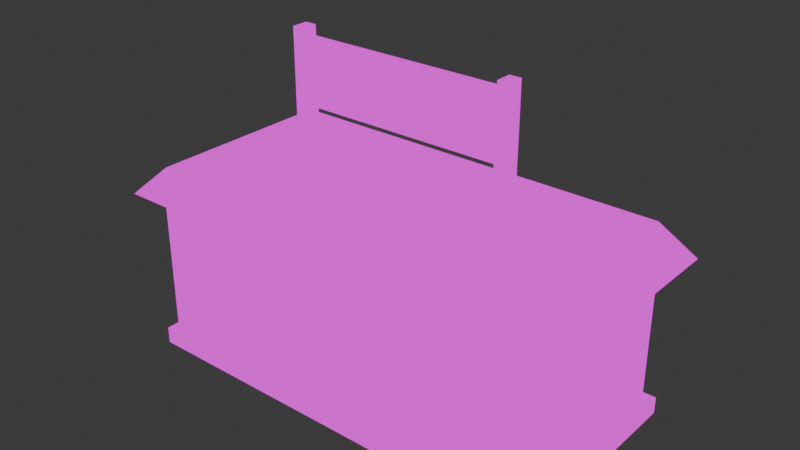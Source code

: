 # Source: edificio_cuadrado.blend  (saved by Blender 4.2.66; exported with 4.5.12 LTS)
import bpy
from mathutils import Matrix  # noqa: F401  (used for matrix-valued properties, if any)

bpy.ops.wm.read_factory_settings(use_empty=True)
scene = bpy.context.scene
scene.name = 'Scene'

# ---- collections
col_collection = bpy.data.collections.new('Collection'); scene.collection.children.link(col_collection)

# ---- images (referenced by path relative to the original .blend; pixels are not part of the script)
import os
ASSET_DIR = os.environ.get("B2B_ASSET_DIR", "")  # directory of the original .blend (textures are referenced by path, not embedded)
HERE = os.path.dirname(os.path.abspath(__file__))  # packed textures are extracted next to this script under _unpacked/

def load_image(name, relpath, width, height, colorspace="sRGB"):
    """Load a texture the original file referenced (path relative to the .blend, or extracted next to this script)."""
    p = next((c for c in (os.path.join(HERE, relpath), os.path.join(ASSET_DIR, relpath)) if relpath and os.path.exists(c)), "")
    if p:
        img = bpy.data.images.load(p, check_existing=True)
        img.name = name
    else:  # same state as the original file: an image datablock whose file is absent (Cycles renders it pink)
        img = bpy.data.images.new(name, width, height)
        img.source = "FILE"
        img.filepath = "//" + (relpath or name)
    img.colorspace_settings.name = colorspace
    return img
img_uvtest = load_image('UvTest', '', 1024, 1024, 'sRGB')
img_material_base_color = load_image('Material Base Color', 'TexturaEdificioObstáculo.png', 1024, 1024, 'sRGB')

# ---- materials (node trees are filled in below, after node groups)
mat_material = bpy.data.materials.new('Material')
mat_material.alpha_threshold = 0.0
mat_material.use_transparent_shadow = False
mat_material.roughness = 0.5
mat_material.line_color = (0.0, 0.0, 0.0, 1.0)

# ---- material node trees
mat_material.use_nodes = True; mat_material.node_tree.nodes.clear()
_N = mat_material.node_tree.nodes; _L = mat_material.node_tree.links
n0 = _N.new('ShaderNodeOutputMaterial'); n0.name = 'Material Output'; n0.location = (275, 256)
n1 = _N.new('ShaderNodeTexImage'); n1.name = 'Image Texture'; n1.location = (-140, 299)
n1.image = img_uvtest
n2 = _N.new('ShaderNodeTexImage'); n2.name = 'Image Texture.001'; n2.location = (-13, 61)
n2.image = img_material_base_color
_L.new(n2.outputs[0], n0.inputs[0])
n0.is_active_output = True

# ---- world
world_world = bpy.data.worlds.new('World'); scene.world = world_world
world_world.use_nodes = True; world_world.node_tree.nodes.clear()
_N = world_world.node_tree.nodes; _L = world_world.node_tree.links
n0 = _N.new('ShaderNodeOutputWorld'); n0.name = 'World Output'; n0.location = (300, 300)
n1 = _N.new('ShaderNodeBackground'); n1.name = 'Background'; n1.location = (10, 300)
n1.inputs[0].default_value = (0.05088, 0.05088, 0.05088, 1.0)
_L.new(n1.outputs[0], n0.inputs[0])
n0.is_active_output = True
world_world.color = (0.05088, 0.05088, 0.05088)
world_world.sun_shadow_jitter_overblur = 0.0

# ---- meshes
me_cube = bpy.data.meshes.new('Cube')
me_cube.from_pydata([(1.906, 1.0, 1.0), (1.906, 1.0, -1.0), (1.906, -1.0, 1.0), (1.906, -1.0, -1.0), (-1.906, 1.0, 1.0), (-1.906, 1.0, -1.0), (-1.906, -1.0, 1.0), (-1.906, -1.0, -1.0), (1.56, 1.0, -1.0), (1.213, 1.0, -1.0), (0.8664, 1.0, -1.0), (0.5199, 1.0, -1.0), (0.1733, 1.0, -1.0), (-0.1733, 1.0, -1.0), (-0.5199, 1.0, -1.0), (-0.8664, 1.0, -1.0), (-1.213, 1.0, -1.0), (-1.56, 1.0, -1.0), (1.56, -1.0, 1.0), (1.213, -1.0, 1.0), (0.8664, -1.0, 1.0), (0.5199, -1.0, 1.0), (0.1733, -1.0, 1.0), (-0.1733, -1.0, 1.0), (-0.5199, -1.0, 1.0), (-0.8664, -1.0, 1.0), (-1.213, -1.0, 1.0), (-1.56, -1.0, 1.0), (-1.56, -1.0, -1.0), (-1.213, -1.0, -1.0), (-0.8664, -1.0, -1.0), (-0.5199, -1.0, -1.0), (-0.1733, -1.0, -1.0), (0.1733, -1.0, -1.0), (0.5199, -1.0, -1.0), (0.8664, -1.0, -1.0), (1.213, -1.0, -1.0), (1.56, -1.0, -1.0), (-1.56, 1.0, 1.0), (-1.213, 1.0, 1.0), (-0.8664, 1.0, 1.0), (-0.5199, 1.0, 1.0), (-0.1733, 1.0, 1.0), (0.1733, 1.0, 1.0), (0.5199, 1.0, 1.0), (0.8664, 1.0, 1.0), (1.213, 1.0, 1.0), (1.56, 1.0, 1.0), (1.156, -1.0, -0.5676), (1.156, -1.0, 0.5676), (0.9239, -1.0, 0.5676), (0.9239, -1.0, -0.5676), (0.4624, -1.0, -0.5676), (0.4624, -1.0, 0.5676), (0.2307, -1.0, 0.5676), (0.2307, -1.0, -0.5676), (-0.2307, -1.0, -0.5676), (-0.2307, -1.0, 0.5676), (-0.4624, -1.0, 0.5676), (-0.4624, -1.0, -0.5676), (-0.9239, -1.0, -0.5676), (-0.9239, -1.0, 0.5676), (-1.156, -1.0, 0.5676), (-1.156, -1.0, -0.5676), (1.126, -0.96, -0.5375), (1.126, -0.96, 0.5375), (0.9539, -0.96, 0.5375), (0.9539, -0.96, -0.5375), (0.4324, -0.96, -0.5375), (0.4324, -0.96, 0.5375), (0.2608, -0.96, 0.5375), (0.2608, -0.96, -0.5375), (-0.2608, -0.96, -0.5375), (-0.2608, -0.96, 0.5375), (-0.4324, -0.96, 0.5375), (-0.4324, -0.96, -0.5375), (-0.9539, -0.96, -0.5375), (-0.9539, -0.96, 0.5375), (-1.126, -0.96, 0.5375), (-1.126, -0.96, -0.5375), (1.114, -0.9677, -0.5259), (1.114, -0.9677, 0.5259), (0.9656, -0.9677, 0.5259), (0.9656, -0.9677, -0.5259), (0.4207, -0.9677, -0.5259), (0.4207, -0.9677, 0.5259), (0.2724, -0.9677, 0.5259), (0.2724, -0.9677, -0.5259), (-0.2724, -0.9677, -0.5259), (-0.2724, -0.9677, 0.5259), (-0.4207, -0.9677, 0.5259), (-0.4207, -0.9677, -0.5259), (-0.9656, -0.9677, -0.5259), (-0.9656, -0.9677, 0.5259), (-1.114, -0.9677, 0.5259), (-1.114, -0.9677, -0.5259), (-1.777, -1.139, 1.028), (-2.172, -1.139, 1.028), (2.172, 1.139, 1.028), (2.172, -1.139, 1.028), (-2.172, 1.139, 1.028), (1.777, 1.139, 1.028), (1.777, -1.139, 1.028), (1.382, -1.139, 1.028), (0.9873, -1.139, 1.028), (0.5924, -1.139, 1.028), (0.1975, -1.139, 1.028), (-0.1975, -1.139, 1.028), (-0.5924, -1.139, 1.028), (-0.9873, -1.139, 1.028), (-1.382, -1.139, 1.028), (-1.777, 1.139, 1.028), (-1.382, 1.139, 1.028), (-0.9873, 1.139, 1.028), (-0.5924, 1.139, 1.028), (-0.1975, 1.139, 1.028), (0.1975, 1.139, 1.028), (0.5924, 1.139, 1.028), (0.9873, 1.139, 1.028), (1.382, 1.139, 1.028), (-1.532, -0.9821, 1.463), (-1.872, -0.9821, 1.463), (1.872, 0.9821, 1.463), (1.872, -0.9821, 1.463), (-1.872, 0.9821, 1.463), (1.532, 0.9821, 1.463), (1.532, -0.9821, 1.463), (1.191, -0.9821, 1.463), (0.8509, -0.9821, 1.463), (0.5106, -0.9821, 1.463), (0.1702, -0.9821, 1.463), (-0.1702, -0.9821, 1.463), (-0.5106, -0.9821, 1.463), (-0.8509, -0.9821, 1.463), (-1.191, -0.9821, 1.463), (-1.532, 0.9821, 1.463), (-1.191, 0.9821, 1.463), (-0.8509, 0.9821, 1.463), (-0.5106, 0.9821, 1.463), (-0.1702, 0.9821, 1.463), (0.1702, 0.9821, 1.463), (0.5106, 0.9821, 1.463), (0.8509, 0.9821, 1.463), (1.191, 0.9821, 1.463), (1.075, 0.0839, 1.463), (0.9669, 0.0839, 1.463), (0.9669, -0.0839, 1.463), (1.075, -0.0839, 1.463), (-0.9669, 0.0839, 1.463), (-1.075, 0.0839, 1.463), (-1.075, -0.0839, 1.463), (-0.9669, -0.0839, 1.463), (0.9669, 0.0839, 3.299), (1.075, 0.0839, 3.299), (1.075, -0.0839, 3.299), (0.9669, -0.0839, 3.299), (-1.075, 0.0839, 3.299), (-0.9669, 0.0839, 3.299), (-0.9669, -0.0839, 3.299), (-1.075, -0.0839, 3.299), (-1.075, -0.0839, 2.309), (-1.075, -0.0839, 3.155), (-1.075, 0.0839, 3.155), (-1.075, 0.0839, 2.309), (-0.9669, 0.0839, 3.155), (-0.9669, 0.0839, 2.309), (-0.9669, -0.0839, 2.309), (-0.9669, -0.0839, 3.155), (1.075, -0.0839, 2.309), (1.075, -0.0839, 3.155), (0.9669, -0.0839, 3.155), (0.9669, -0.0839, 2.309), (1.075, 0.0839, 2.309), (1.075, 0.0839, 3.155), (0.9669, 0.0839, 3.155), (0.9669, 0.0839, 2.309), (-2.006, 1.053, -1.021), (-2.006, -1.053, -1.021), (-1.642, 1.053, -1.021), (1.642, -1.053, -1.021), (2.006, -1.053, -1.021), (2.006, 1.053, -1.021), (1.642, 1.053, -1.021), (1.277, 1.053, -1.021), (0.912, 1.053, -1.021), (0.5472, 1.053, -1.021), (0.1824, 1.053, -1.021), (-0.1824, 1.053, -1.021), (-0.5472, 1.053, -1.021), (-0.912, 1.053, -1.021), (-1.277, 1.053, -1.021), (-1.642, -1.053, -1.021), (-1.277, -1.053, -1.021), (-0.912, -1.053, -1.021), (-0.5472, -1.053, -1.021), (-0.1824, -1.053, -1.021), (0.1824, -1.053, -1.021), (0.5472, -1.053, -1.021), (0.912, -1.053, -1.021), (1.277, -1.053, -1.021), (-2.006, 1.053, -1.259), (-2.006, -1.053, -1.259), (-1.642, 1.053, -1.259), (1.642, -1.053, -1.259), (2.006, -1.053, -1.259), (2.006, 1.053, -1.259), (1.642, 1.053, -1.259), (1.277, 1.053, -1.259), (0.912, 1.053, -1.259), (0.5472, 1.053, -1.259), (0.1824, 1.053, -1.259), (-0.1824, 1.053, -1.259), (-0.5472, 1.053, -1.259), (-0.912, 1.053, -1.259), (-1.277, 1.053, -1.259), (-1.642, -1.053, -1.259), (-1.277, -1.053, -1.259), (-0.912, -1.053, -1.259), (-0.5472, -1.053, -1.259), (-0.1824, -1.053, -1.259), (0.1824, -1.053, -1.259), (0.5472, -1.053, -1.259), (0.912, -1.053, -1.259), (1.277, -1.053, -1.259)], [], [(47, 46, 119, 101), (28, 27, 6, 7), (7, 6, 4, 5), (31, 30, 193, 194), (1, 0, 2, 3), (8, 47, 0, 1), (5, 4, 38, 17), (17, 38, 39, 16), (16, 39, 40, 15), (15, 40, 41, 14), (14, 41, 42, 13), (13, 42, 43, 12), (12, 43, 44, 11), (11, 44, 45, 10), (10, 45, 46, 9), (9, 46, 47, 8), (16, 15, 189, 190), (8, 1, 181, 182), (30, 29, 192, 193), (15, 14, 188, 189), (37, 36, 199, 179), (1, 3, 180, 181), (29, 28, 191, 192), (14, 13, 187, 188), (36, 35, 198, 199), (28, 7, 177, 191), (3, 2, 18, 37), (37, 18, 19, 36), (80, 81, 82, 83), (35, 20, 21, 34), (84, 85, 86, 87), (33, 22, 23, 32), (88, 89, 90, 91), (31, 24, 25, 30), (92, 93, 94, 95), (29, 26, 27, 28), (6, 27, 96, 97), (39, 38, 111, 112), (24, 23, 107, 108), (46, 45, 118, 119), (38, 4, 100, 111), (23, 22, 106, 107), (45, 44, 117, 118), (22, 21, 105, 106), (44, 43, 116, 117), (21, 20, 104, 105), (36, 19, 49, 48), (19, 20, 50, 49), (20, 35, 51, 50), (35, 36, 48, 51), (34, 21, 53, 52), (21, 22, 54, 53), (22, 33, 55, 54), (33, 34, 52, 55), (32, 23, 57, 56), (23, 24, 58, 57), (24, 31, 59, 58), (31, 32, 56, 59), (30, 25, 61, 60), (25, 26, 62, 61), (26, 29, 63, 62), (29, 30, 60, 63), (48, 49, 65, 64), (49, 50, 66, 65), (50, 51, 67, 66), (51, 48, 64, 67), (52, 53, 69, 68), (53, 54, 70, 69), (54, 55, 71, 70), (55, 52, 68, 71), (56, 57, 73, 72), (57, 58, 74, 73), (58, 59, 75, 74), (59, 56, 72, 75), (60, 61, 77, 76), (61, 62, 78, 77), (62, 63, 79, 78), (63, 60, 76, 79), (64, 65, 81, 80), (65, 66, 82, 81), (66, 67, 83, 82), (67, 64, 80, 83), (68, 69, 85, 84), (69, 70, 86, 85), (70, 71, 87, 86), (71, 68, 84, 87), (72, 73, 89, 88), (73, 74, 90, 89), (74, 75, 91, 90), (75, 72, 88, 91), (76, 77, 93, 92), (77, 78, 94, 93), (78, 79, 95, 94), (79, 76, 92, 95), (108, 107, 131, 132), (114, 113, 137, 138), (100, 97, 121, 124), (107, 106, 130, 131), (113, 112, 136, 137), (99, 98, 122, 123), (101, 119, 143, 125), (106, 105, 129, 130), (112, 111, 135, 136), (97, 96, 120, 121), (119, 118, 142, 143), (25, 24, 108, 109), (40, 39, 112, 113), (2, 0, 98, 99), (18, 2, 99, 102), (26, 25, 109, 110), (41, 40, 113, 114), (19, 18, 102, 103), (27, 26, 110, 96), (42, 41, 114, 115), (4, 6, 97, 100), (20, 19, 103, 104), (43, 42, 115, 116), (0, 47, 101, 98), (135, 124, 121, 120), (122, 125, 126, 123), (125, 143, 127, 126), (169, 173, 153, 154), (142, 141, 129, 128), (141, 140, 130, 129), (140, 139, 131, 130), (139, 138, 132, 131), (138, 137, 133, 132), (170, 169, 154, 155), (136, 135, 120, 134), (98, 101, 125, 122), (115, 114, 138, 139), (109, 108, 132, 133), (102, 99, 123, 126), (116, 115, 139, 140), (110, 109, 133, 134), (103, 102, 126, 127), (117, 116, 140, 141), (96, 110, 134, 120), (104, 103, 127, 128), (118, 117, 141, 142), (111, 100, 124, 135), (105, 104, 128, 129), (143, 142, 145, 144), (142, 128, 146, 145), (128, 127, 147, 146), (127, 143, 144, 147), (137, 136, 149, 148), (136, 134, 150, 149), (134, 133, 151, 150), (133, 137, 148, 151), (153, 152, 155, 154), (157, 156, 159, 158), (162, 161, 159, 156), (164, 162, 156, 157), (174, 170, 155, 152), (161, 167, 158, 159), (173, 174, 152, 153), (167, 164, 157, 158), (151, 148, 165, 166), (165, 175, 171, 166), (150, 151, 166, 160), (160, 166, 167, 161), (148, 149, 163, 165), (165, 163, 162, 164), (149, 150, 160, 163), (163, 160, 161, 162), (144, 145, 175, 172), (172, 175, 174, 173), (145, 146, 171, 175), (164, 174, 175, 165), (146, 147, 168, 171), (171, 168, 169, 170), (147, 144, 172, 168), (168, 172, 173, 169), (166, 171, 170, 167), (167, 170, 174, 164), (176, 178, 202, 200), (179, 199, 223, 203), (186, 185, 209, 210), (192, 191, 215, 216), (177, 176, 200, 201), (199, 198, 222, 223), (185, 184, 208, 209), (191, 177, 201, 215), (198, 197, 221, 222), (184, 183, 207, 208), (178, 190, 214, 202), (9, 8, 182, 183), (17, 16, 190, 178), (32, 31, 194, 195), (10, 9, 183, 184), (33, 32, 195, 196), (7, 5, 176, 177), (11, 10, 184, 185), (3, 37, 179, 180), (34, 33, 196, 197), (5, 17, 178, 176), (12, 11, 185, 186), (35, 34, 197, 198), (13, 12, 186, 187), (206, 205, 204, 203), (200, 202, 215, 201), (202, 214, 216, 215), (214, 213, 217, 216), (213, 212, 218, 217), (212, 211, 219, 218), (211, 210, 220, 219), (210, 209, 221, 220), (209, 208, 222, 221), (208, 207, 223, 222), (207, 206, 203, 223), (193, 192, 216, 217), (187, 186, 210, 211), (180, 179, 203, 204), (194, 193, 217, 218), (188, 187, 211, 212), (181, 180, 204, 205), (195, 194, 218, 219), (189, 188, 212, 213), (182, 181, 205, 206), (196, 195, 219, 220), (190, 189, 213, 214), (183, 182, 206, 207), (197, 196, 220, 221)])
_uv = me_cube.uv_layers.new(name='UVMap')
_uv.uv.foreach_set('vector', [0.208, 0.3547, 0.2081, 0.3227, 0.2211, 0.3383, 0.2211, 0.3748, 0.1949, 0.4645, 0.01066, 0.4645, 0.01066, 0.4325, 0.1949, 0.4325, 0.5547, 0.9776, 0.3704, 0.9776, 0.3704, 0.7934, 0.5547, 0.7934, 0.5602, 0.1479, 0.5602, 0.1159, 0.5654, 0.1117, 0.5654, 0.1454, 0.1949, 0.8051, 0.1949, 0.9893, 0.01066, 0.9893, 0.01066, 0.8051, 0.77, 0.4343, 0.5857, 0.4343, 0.5857, 0.4024, 0.77, 0.4024, 0.77, 0.7536, 0.5857, 0.7536, 0.5857, 0.7216, 0.77, 0.7216, 0.77, 0.7216, 0.5857, 0.7216, 0.5857, 0.6897, 0.77, 0.6897, 0.77, 0.6897, 0.5857, 0.6897, 0.5857, 0.6578, 0.77, 0.6578, 0.77, 0.6578, 0.5857, 0.6578, 0.5857, 0.6259, 0.77, 0.6259, 0.77, 0.6259, 0.5857, 0.6259, 0.5857, 0.5939, 0.77, 0.5939, 0.77, 0.5939, 0.5857, 0.5939, 0.5857, 0.562, 0.77, 0.562, 0.77, 0.562, 0.5857, 0.562, 0.5857, 0.5301, 0.77, 0.5301, 0.77, 0.5301, 0.5857, 0.5301, 0.5857, 0.4981, 0.77, 0.4981, 0.77, 0.4981, 0.5857, 0.4981, 0.5857, 0.4662, 0.77, 0.4662, 0.77, 0.4662, 0.5857, 0.4662, 0.5857, 0.4343, 0.77, 0.4343, 0.3758, 0.08397, 0.3757, 0.1159, 0.3705, 0.1117, 0.3706, 0.07805, 0.376, 0.3396, 0.3764, 0.3715, 0.3713, 0.3809, 0.3708, 0.3472, 0.5602, 0.1159, 0.5601, 0.08399, 0.5653, 0.07809, 0.5654, 0.1117, 0.3757, 0.1159, 0.3757, 0.1479, 0.3704, 0.1454, 0.3705, 0.1117, 0.5599, 0.3397, 0.5601, 0.3077, 0.5653, 0.3136, 0.565, 0.3473, 0.3764, 0.3715, 0.5594, 0.3716, 0.5645, 0.381, 0.3713, 0.3809, 0.5601, 0.08399, 0.5599, 0.05209, 0.565, 0.04446, 0.5653, 0.07809, 0.3757, 0.1479, 0.3757, 0.1799, 0.3704, 0.179, 0.3704, 0.1454, 0.5601, 0.3077, 0.5602, 0.2758, 0.5654, 0.28, 0.5653, 0.3136, 0.5599, 0.05209, 0.5595, 0.02024, 0.5645, 0.01082, 0.565, 0.04446, 0.1949, 0.7838, 0.01066, 0.7838, 0.01066, 0.7518, 0.1949, 0.7518, 0.1949, 0.7518, 0.01066, 0.7518, 0.01066, 0.7199, 0.1949, 0.7199, 0.8501, 0.8531, 0.8501, 0.95, 0.8365, 0.95, 0.8365, 0.8531, 0.1949, 0.688, 0.01066, 0.688, 0.01066, 0.656, 0.1949, 0.656, 0.8851, 0.8531, 0.8851, 0.95, 0.8715, 0.95, 0.8715, 0.8531, 0.1949, 0.6241, 0.01066, 0.6241, 0.01066, 0.5922, 0.1949, 0.5922, 0.9201, 0.8531, 0.9201, 0.95, 0.9064, 0.95, 0.9064, 0.8531, 0.1949, 0.5603, 0.01066, 0.5603, 0.01066, 0.5283, 0.1949, 0.5283, 0.9551, 0.8531, 0.9551, 0.95, 0.9414, 0.95, 0.9414, 0.8531, 0.1949, 0.4964, 0.01066, 0.4964, 0.01066, 0.4645, 0.1949, 0.4645, 0.02393, 0.03529, 0.02383, 0.06723, 0.01075, 0.04712, 0.01102, 0.01066, 0.2081, 0.09919, 0.208, 0.06725, 0.2211, 0.04717, 0.2212, 0.08359, 0.02377, 0.1631, 0.02377, 0.195, 0.01066, 0.1928, 0.01066, 0.1564, 0.2081, 0.3227, 0.2081, 0.2908, 0.2212, 0.3019, 0.2211, 0.3383, 0.208, 0.06725, 0.2079, 0.03535, 0.2209, 0.01078, 0.2211, 0.04717, 0.02377, 0.195, 0.02377, 0.2269, 0.01066, 0.2292, 0.01066, 0.1928, 0.2081, 0.2908, 0.2081, 0.2589, 0.2212, 0.2656, 0.2212, 0.3019, 0.02377, 0.2269, 0.02377, 0.2589, 0.01066, 0.2656, 0.01066, 0.2292, 0.2081, 0.2589, 0.2081, 0.2269, 0.2212, 0.2292, 0.2212, 0.2656, 0.02377, 0.2589, 0.02377, 0.2908, 0.01067, 0.3019, 0.01066, 0.2656, 0.1949, 0.7199, 0.01066, 0.7199, 0.0505, 0.7146, 0.1551, 0.7146, 0.01066, 0.7199, 0.01066, 0.688, 0.0505, 0.6933, 0.0505, 0.7146, 0.01066, 0.688, 0.1949, 0.688, 0.1551, 0.6933, 0.0505, 0.6933, 0.1949, 0.688, 0.1949, 0.7199, 0.1551, 0.7146, 0.1551, 0.6933, 0.1949, 0.656, 0.01066, 0.656, 0.0505, 0.6508, 0.1551, 0.6508, 0.01066, 0.656, 0.01066, 0.6241, 0.0505, 0.6294, 0.0505, 0.6508, 0.01066, 0.6241, 0.1949, 0.6241, 0.1551, 0.6294, 0.0505, 0.6294, 0.1949, 0.6241, 0.1949, 0.656, 0.1551, 0.6508, 0.1551, 0.6294, 0.1949, 0.5922, 0.01066, 0.5922, 0.0505, 0.5869, 0.1551, 0.5869, 0.01066, 0.5922, 0.01066, 0.5603, 0.0505, 0.5655, 0.0505, 0.5869, 0.01066, 0.5603, 0.1949, 0.5603, 0.1551, 0.5655, 0.0505, 0.5655, 0.1949, 0.5603, 0.1949, 0.5922, 0.1551, 0.5869, 0.1551, 0.5655, 0.1949, 0.5283, 0.01066, 0.5283, 0.0505, 0.523, 0.1551, 0.523, 0.01066, 0.5283, 0.01066, 0.4964, 0.0505, 0.5017, 0.0505, 0.523, 0.01066, 0.4964, 0.1949, 0.4964, 0.1551, 0.5017, 0.0505, 0.5017, 0.1949, 0.4964, 0.1949, 0.5283, 0.1551, 0.523, 0.1551, 0.5017, 0.2208, 0.4325, 0.2208, 0.5371, 0.2162, 0.5344, 0.2162, 0.4353, 0.2212, 0.8203, 0.2212, 0.8416, 0.2166, 0.8388, 0.2166, 0.823, 0.2162, 0.663, 0.2162, 0.5584, 0.2208, 0.5612, 0.2208, 0.6603, 0.2166, 0.8843, 0.2166, 0.8629, 0.2212, 0.8657, 0.2212, 0.8815, 0.9027, 0.4024, 0.9027, 0.5069, 0.8981, 0.5042, 0.8981, 0.4051, 0.2471, 0.9056, 0.2471, 0.9269, 0.2425, 0.9242, 0.2425, 0.9084, 0.9124, 0.2411, 0.9124, 0.1366, 0.917, 0.1393, 0.917, 0.2384, 0.2793, 0.9366, 0.2793, 0.9153, 0.2839, 0.918, 0.2839, 0.9338, 0.917, 0.2625, 0.917, 0.367, 0.9124, 0.3643, 0.9124, 0.2652, 0.9395, 0.5283, 0.9395, 0.5496, 0.9349, 0.5468, 0.9349, 0.531, 0.9124, 0.1152, 0.9124, 0.01066, 0.917, 0.01343, 0.917, 0.1125, 0.9349, 0.5923, 0.9349, 0.5709, 0.9395, 0.5737, 0.9395, 0.5895, 0.2839, 0.6634, 0.2839, 0.768, 0.2793, 0.7653, 0.2793, 0.6662, 0.2471, 0.8629, 0.2471, 0.8843, 0.2425, 0.8815, 0.2425, 0.8657, 0.2793, 0.8939, 0.2793, 0.7894, 0.2839, 0.7921, 0.2839, 0.8912, 0.2166, 0.9269, 0.2166, 0.9056, 0.2212, 0.9084, 0.2212, 0.9242, 0.2175, 0.6843, 0.2175, 0.7834, 0.2162, 0.7823, 0.2162, 0.6854, 0.9622, 0.01066, 0.9622, 0.02647, 0.9609, 0.02539, 0.9609, 0.01173, 0.924, 0.5014, 0.924, 0.4024, 0.9253, 0.4034, 0.9253, 0.5003, 0.9609, 0.06359, 0.9609, 0.04779, 0.9622, 0.04886, 0.9622, 0.06252, 0.9396, 0.2569, 0.9396, 0.356, 0.9383, 0.3549, 0.9383, 0.258, 0.9622, 0.1592, 0.9622, 0.175, 0.9609, 0.1739, 0.9609, 0.1602, 0.7913, 0.9521, 0.7913, 0.8531, 0.7926, 0.8542, 0.7926, 0.9511, 0.9609, 0.2492, 0.9609, 0.2334, 0.9622, 0.2345, 0.9622, 0.2482, 0.8152, 0.8531, 0.8152, 0.9521, 0.8139, 0.9511, 0.8139, 0.8542, 0.9622, 0.2705, 0.9622, 0.2864, 0.9609, 0.2853, 0.9609, 0.2716, 0.9466, 0.5014, 0.9466, 0.4024, 0.9479, 0.4034, 0.9479, 0.5003, 0.9609, 0.2121, 0.9609, 0.1963, 0.9622, 0.1974, 0.9622, 0.211, 0.9396, 0.01066, 0.9396, 0.1097, 0.9383, 0.1086, 0.9383, 0.01173, 0.9622, 0.08491, 0.9622, 0.1007, 0.9609, 0.09965, 0.9609, 0.08599, 0.9383, 0.2356, 0.9383, 0.1366, 0.9396, 0.1376, 0.9396, 0.2345, 0.9609, 0.1378, 0.9609, 0.122, 0.9622, 0.1231, 0.9622, 0.1368, 0.3065, 0.2653, 0.3065, 0.229, 0.3491, 0.2264, 0.3491, 0.2578, 0.2851, 0.2653, 0.2851, 0.3017, 0.2425, 0.2892, 0.2425, 0.2578, 0.2912, 0.4322, 0.2912, 0.6421, 0.2425, 0.6276, 0.2425, 0.4467, 0.3065, 0.229, 0.3065, 0.1926, 0.3491, 0.1951, 0.3491, 0.2264, 0.2851, 0.3017, 0.2851, 0.3381, 0.2425, 0.3205, 0.2425, 0.2892, 0.7913, 0.6123, 0.7913, 0.4024, 0.84, 0.4168, 0.84, 0.5978, 0.2851, 0.04704, 0.2851, 0.08342, 0.2425, 0.101, 0.2425, 0.06965, 0.3065, 0.1926, 0.3065, 0.1562, 0.3491, 0.1637, 0.3491, 0.1951, 0.2851, 0.3381, 0.2851, 0.3745, 0.2425, 0.3519, 0.2425, 0.3205, 0.3065, 0.4109, 0.3065, 0.3745, 0.3491, 0.3519, 0.3491, 0.3832, 0.2851, 0.08342, 0.2851, 0.1198, 0.2425, 0.1324, 0.2425, 0.101, 0.02377, 0.1311, 0.02377, 0.1631, 0.01066, 0.1564, 0.01067, 0.12, 0.2081, 0.1311, 0.2081, 0.09919, 0.2212, 0.08359, 0.2212, 0.12, 0.02391, 0.3866, 0.2079, 0.3866, 0.2208, 0.4112, 0.01099, 0.4112, 0.02382, 0.3547, 0.02391, 0.3866, 0.01099, 0.4112, 0.01075, 0.3748, 0.02379, 0.09918, 0.02377, 0.1311, 0.01067, 0.12, 0.01069, 0.08357, 0.2081, 0.1631, 0.2081, 0.1311, 0.2212, 0.12, 0.2212, 0.1564, 0.02378, 0.3227, 0.02382, 0.3547, 0.01075, 0.3748, 0.01068, 0.3384, 0.02383, 0.06723, 0.02379, 0.09918, 0.01069, 0.08357, 0.01075, 0.04712, 0.2081, 0.195, 0.2081, 0.1631, 0.2212, 0.1564, 0.2212, 0.1928, 0.2079, 0.03535, 0.02393, 0.03529, 0.01102, 0.01066, 0.2209, 0.01078, 0.02377, 0.2908, 0.02378, 0.3227, 0.01068, 0.3384, 0.01067, 0.3019, 0.2081, 0.2269, 0.2081, 0.195, 0.2212, 0.1928, 0.2212, 0.2292, 0.2079, 0.3866, 0.208, 0.3547, 0.2211, 0.3748, 0.2208, 0.4112, 0.6733, 0.04202, 0.6733, 0.01066, 0.8543, 0.01066, 0.8543, 0.04202, 0.6733, 0.3556, 0.6733, 0.3242, 0.8543, 0.3242, 0.8543, 0.3556, 0.6733, 0.3242, 0.6733, 0.2929, 0.8543, 0.2929, 0.8543, 0.3242, 0.8756, 0.3569, 0.8911, 0.3569, 0.8911, 0.3702, 0.8756, 0.3702, 0.6733, 0.2615, 0.6733, 0.2302, 0.8543, 0.2302, 0.8543, 0.2615, 0.6733, 0.2302, 0.6733, 0.1988, 0.8543, 0.1988, 0.8543, 0.2302, 0.6733, 0.1988, 0.6733, 0.1675, 0.8543, 0.1675, 0.8543, 0.1988, 0.6733, 0.1675, 0.6733, 0.1361, 0.8543, 0.1361, 0.8543, 0.1675, 0.6733, 0.1361, 0.6733, 0.1047, 0.8543, 0.1047, 0.8543, 0.1361, 0.9471, 0.6436, 0.9471, 0.6336, 0.9604, 0.6336, 0.9604, 0.6436, 0.6733, 0.07338, 0.6733, 0.04202, 0.8543, 0.04202, 0.8543, 0.07338, 0.2851, 0.01066, 0.2851, 0.04704, 0.2425, 0.06965, 0.2425, 0.03829, 0.2851, 0.229, 0.2851, 0.2653, 0.2425, 0.2578, 0.2425, 0.2264, 0.3065, 0.3017, 0.3065, 0.2653, 0.3491, 0.2578, 0.3491, 0.2892, 0.3065, 0.04704, 0.3065, 0.01066, 0.3491, 0.03829, 0.3491, 0.06965, 0.2851, 0.1926, 0.2851, 0.229, 0.2425, 0.2264, 0.2425, 0.1951, 0.3065, 0.3381, 0.3065, 0.3017, 0.3491, 0.2892, 0.3491, 0.3205, 0.3065, 0.08342, 0.3065, 0.04704, 0.3491, 0.06965, 0.3491, 0.101, 0.2851, 0.1562, 0.2851, 0.1926, 0.2425, 0.1951, 0.2425, 0.1637, 0.3065, 0.3745, 0.3065, 0.3381, 0.3491, 0.3205, 0.3491, 0.3519, 0.3065, 0.1198, 0.3065, 0.08342, 0.3491, 0.101, 0.3491, 0.1324, 0.2851, 0.1198, 0.2851, 0.1562, 0.2425, 0.1637, 0.2425, 0.1324, 0.2851, 0.3745, 0.2851, 0.4109, 0.2425, 0.3832, 0.2425, 0.3519, 0.3065, 0.1562, 0.3065, 0.1198, 0.3491, 0.1324, 0.3491, 0.1637, 0.6733, 0.2929, 0.6733, 0.2615, 0.7561, 0.2722, 0.7561, 0.2822, 0.6733, 0.2615, 0.8543, 0.2615, 0.7715, 0.2722, 0.7561, 0.2722, 0.8543, 0.2615, 0.8543, 0.2929, 0.7715, 0.2822, 0.7715, 0.2722, 0.8543, 0.2929, 0.6733, 0.2929, 0.7561, 0.2822, 0.7715, 0.2822, 0.6733, 0.1047, 0.6733, 0.07338, 0.7561, 0.08406, 0.7561, 0.09405, 0.6733, 0.07338, 0.8543, 0.07338, 0.7715, 0.08406, 0.7561, 0.08406, 0.8543, 0.07338, 0.8543, 0.1047, 0.7715, 0.09405, 0.7715, 0.08406, 0.8543, 0.1047, 0.6733, 0.1047, 0.7561, 0.09405, 0.7715, 0.09405, 0.9608, 0.5283, 0.9708, 0.5283, 0.9708, 0.5437, 0.9608, 0.5437, 0.9608, 0.565, 0.9708, 0.565, 0.9708, 0.5805, 0.9608, 0.5805, 0.8756, 0.1665, 0.8911, 0.1665, 0.8911, 0.1798, 0.8756, 0.1798, 0.599, 0.963, 0.599, 0.973, 0.5857, 0.973, 0.5857, 0.963, 0.2299, 0.9483, 0.2299, 0.9637, 0.2166, 0.9637, 0.2166, 0.9483, 0.9471, 0.8318, 0.9471, 0.8218, 0.9604, 0.8218, 0.9604, 0.8318, 0.599, 0.7749, 0.599, 0.7849, 0.5857, 0.7849, 0.5857, 0.7749, 0.2706, 0.9734, 0.2706, 0.9579, 0.2839, 0.9579, 0.2839, 0.9734, 0.8981, 0.5283, 0.9135, 0.5283, 0.9135, 0.6062, 0.8981, 0.6062, 0.8613, 0.5805, 0.8613, 0.4024, 0.8768, 0.4024, 0.8768, 0.5805, 0.7913, 0.8318, 0.7913, 0.8218, 0.8692, 0.8218, 0.8692, 0.8318, 0.8692, 0.8318, 0.8692, 0.8218, 0.9471, 0.8218, 0.9471, 0.8318, 0.7548, 0.963, 0.7548, 0.973, 0.6769, 0.973, 0.6769, 0.963, 0.6769, 0.963, 0.6769, 0.973, 0.599, 0.973, 0.599, 0.963, 0.8756, 0.01066, 0.8911, 0.01066, 0.8911, 0.08857, 0.8756, 0.08857, 0.8756, 0.08857, 0.8911, 0.08857, 0.8911, 0.1665, 0.8756, 0.1665, 0.7548, 0.7749, 0.7548, 0.7849, 0.6769, 0.7849, 0.6769, 0.7749, 0.6769, 0.7749, 0.6769, 0.7849, 0.599, 0.7849, 0.599, 0.7749, 0.3125, 0.8627, 0.328, 0.8627, 0.328, 0.9406, 0.3125, 0.9406, 0.599, 0.963, 0.599, 0.7849, 0.6769, 0.7849, 0.6769, 0.963, 0.7913, 0.6436, 0.7913, 0.6336, 0.8692, 0.6336, 0.8692, 0.6436, 0.8692, 0.6436, 0.8692, 0.6336, 0.9471, 0.6336, 0.9471, 0.6436, 0.8756, 0.2011, 0.8911, 0.2011, 0.8911, 0.279, 0.8756, 0.279, 0.8756, 0.279, 0.8911, 0.279, 0.8911, 0.3569, 0.8756, 0.3569, 0.8692, 0.8218, 0.8692, 0.6436, 0.9471, 0.6436, 0.9471, 0.8218, 0.258, 0.6634, 0.258, 0.8416, 0.2425, 0.8416, 0.2425, 0.6634, 0.63, 0.3804, 0.63, 0.3468, 0.652, 0.3468, 0.652, 0.3804, 0.6087, 0.04427, 0.6087, 0.07788, 0.5867, 0.07788, 0.5867, 0.04427, 0.63, 0.1787, 0.63, 0.1451, 0.652, 0.1451, 0.652, 0.1787, 0.6087, 0.3131, 0.6087, 0.3468, 0.5867, 0.3468, 0.5867, 0.3131, 0.3125, 0.6261, 0.3125, 0.4322, 0.3345, 0.4322, 0.3345, 0.6261, 0.6087, 0.07788, 0.6087, 0.1115, 0.5867, 0.1115, 0.5867, 0.07788, 0.63, 0.1451, 0.63, 0.1115, 0.652, 0.1115, 0.652, 0.1451, 0.6087, 0.3468, 0.6087, 0.3804, 0.5867, 0.3804, 0.5867, 0.3468, 0.6087, 0.1115, 0.6087, 0.1451, 0.5867, 0.1451, 0.5867, 0.1115, 0.63, 0.1115, 0.63, 0.07788, 0.652, 0.07788, 0.652, 0.1115, 0.63, 0.3468, 0.63, 0.3131, 0.652, 0.3131, 0.652, 0.3468, 0.3758, 0.3077, 0.376, 0.3396, 0.3708, 0.3472, 0.3706, 0.3136, 0.376, 0.05201, 0.3758, 0.08397, 0.3706, 0.07805, 0.3708, 0.04435, 0.5602, 0.1799, 0.5602, 0.1479, 0.5654, 0.1454, 0.5654, 0.179, 0.3757, 0.2758, 0.3758, 0.3077, 0.3706, 0.3136, 0.3705, 0.28, 0.5602, 0.2118, 0.5602, 0.1799, 0.5654, 0.179, 0.5654, 0.2127, 0.5595, 0.02024, 0.3764, 0.02005, 0.3714, 0.01066, 0.5645, 0.01082, 0.3757, 0.2438, 0.3757, 0.2758, 0.3705, 0.28, 0.3704, 0.2463, 0.5594, 0.3716, 0.5599, 0.3397, 0.565, 0.3473, 0.5645, 0.381, 0.5602, 0.2438, 0.5602, 0.2118, 0.5654, 0.2127, 0.5654, 0.2463, 0.3764, 0.02005, 0.376, 0.05201, 0.3708, 0.04435, 0.3714, 0.01066, 0.3757, 0.2118, 0.3757, 0.2438, 0.3704, 0.2463, 0.3704, 0.2127, 0.5602, 0.2758, 0.5602, 0.2438, 0.5654, 0.2463, 0.5654, 0.28, 0.3757, 0.1799, 0.3757, 0.2118, 0.3704, 0.2127, 0.3704, 0.179, 0.3704, 0.436, 0.3704, 0.4024, 0.5644, 0.4024, 0.5644, 0.436, 0.3704, 0.7721, 0.3704, 0.7384, 0.5644, 0.7384, 0.5644, 0.7721, 0.3704, 0.7384, 0.3704, 0.7048, 0.5644, 0.7048, 0.5644, 0.7384, 0.3704, 0.7048, 0.3704, 0.6712, 0.5644, 0.6712, 0.5644, 0.7048, 0.3704, 0.6712, 0.3704, 0.6376, 0.5644, 0.6376, 0.5644, 0.6712, 0.3704, 0.6376, 0.3704, 0.604, 0.5644, 0.604, 0.5644, 0.6376, 0.3704, 0.604, 0.3704, 0.5704, 0.5644, 0.5704, 0.5644, 0.604, 0.3704, 0.5704, 0.3704, 0.5368, 0.5644, 0.5368, 0.5644, 0.5704, 0.3704, 0.5368, 0.3704, 0.5032, 0.5644, 0.5032, 0.5644, 0.5368, 0.3704, 0.5032, 0.3704, 0.4696, 0.5644, 0.4696, 0.5644, 0.5032, 0.3704, 0.4696, 0.3704, 0.436, 0.5644, 0.436, 0.5644, 0.4696, 0.6087, 0.2795, 0.6087, 0.3131, 0.5867, 0.3131, 0.5867, 0.2795, 0.63, 0.2123, 0.63, 0.1787, 0.652, 0.1787, 0.652, 0.2123, 0.6087, 0.01066, 0.6087, 0.04427, 0.5867, 0.04427, 0.5867, 0.01066, 0.6087, 0.2459, 0.6087, 0.2795, 0.5867, 0.2795, 0.5867, 0.2459, 0.63, 0.2459, 0.63, 0.2123, 0.652, 0.2123, 0.652, 0.2459, 0.3345, 0.6474, 0.3345, 0.8414, 0.3125, 0.8414, 0.3125, 0.6474, 0.6087, 0.2123, 0.6087, 0.2459, 0.5867, 0.2459, 0.5867, 0.2123, 0.63, 0.2795, 0.63, 0.2459, 0.652, 0.2459, 0.652, 0.2795, 0.63, 0.04427, 0.63, 0.01066, 0.652, 0.01066, 0.652, 0.04427, 0.6087, 0.1787, 0.6087, 0.2123, 0.5867, 0.2123, 0.5867, 0.1787, 0.63, 0.3131, 0.63, 0.2795, 0.652, 0.2795, 0.652, 0.3131, 0.63, 0.07788, 0.63, 0.04427, 0.652, 0.04427, 0.652, 0.07788, 0.6087, 0.1451, 0.6087, 0.1787, 0.5867, 0.1787, 0.5867, 0.1451])
me_cube.materials.append(mat_material)
me_cube.use_mirror_vertex_groups = False
me_cube.update()

# ---- objects
ob_cube = bpy.data.objects.new('Cube', me_cube)

# ---- transforms, parenting, visibility, modifiers, constraints
ob_cube.location = (0.0, 0.0, 0.0)
ob_cube.scale = (7.491, 6.825, 4.963)
ob_cube.lock_rotations_4d = False
ob_cube.empty_display_type = 'ARROWS'
ob_cube.lineart.crease_threshold = 0.0

# ---- collection membership
col_collection.objects.link(ob_cube)

# ---- scene / render settings (as saved in the file)
scene.frame_start = 1; scene.frame_end = 250; scene.frame_set(10)
scene.render.engine = 'BLENDER_EEVEE_NEXT'
bpy.context.view_layer.update()

# ---- added for rendering (the .blend has no active camera and no usable light): camera, sun
cam_auto = bpy.data.cameras.new('AutoCamera')
cam_auto.lens = 50.0
cam_auto.sensor_width = 36.0
cam_auto.clip_end = 1000.0
ob_auto_camera = bpy.data.objects.new('AutoCamera', cam_auto)
scene.collection.objects.link(ob_auto_camera)
ob_auto_camera.location = (39.3906, -47.2687, 36.5733)
ob_auto_camera.rotation_euler = (1.09748, -7.21219e-08, 0.694738)
scene.camera = ob_auto_camera
light_auto_sun = bpy.data.lights.new('AutoSun', 'SUN')
light_auto_sun.energy = 3.0
light_auto_sun.angle = 0.0523599
ob_auto_sun = bpy.data.objects.new('AutoSun', light_auto_sun)
scene.collection.objects.link(ob_auto_sun)
ob_auto_sun.rotation_euler = (0.872665, 0.174533, 0.523599)
bpy.context.view_layer.update()
